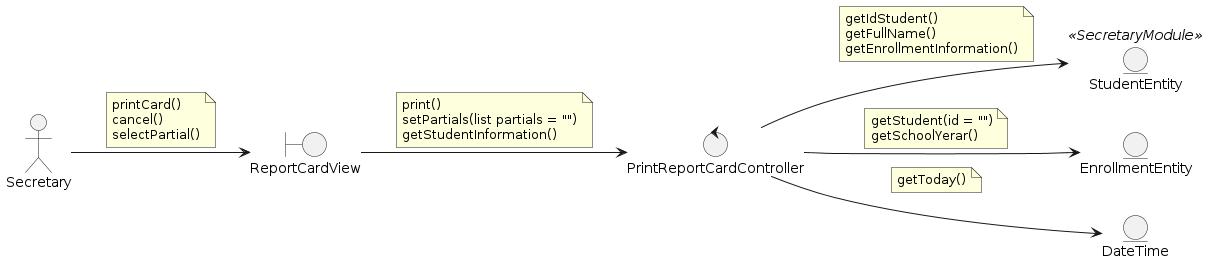

The diagram above was rendered by PlantUML. Its source (embedded in the PNG):
@startuml
left to right direction

'--- Classes definition ---
actor Secretary

boundary ReportCardView

control PrintReportCardController

entity StudentEntity<<SecretaryModule>>
entity EnrollmentEntity
entity DateTime

'--- Actor relations ---
Secretary --> ReportCardView
note on link
    printCard()
    cancel()
    selectPartial()
end note

'--- Views relations ---
ReportCardView --> PrintReportCardController
note on link
    print()
    setPartials(list partials = "")
    getStudentInformation()
end note

'--- Controllers relations ---
PrintReportCardController --> StudentEntity
note on link
    getIdStudent()
    getFullName()
    getEnrollmentInformation()
end note

PrintReportCardController --> EnrollmentEntity
note on link
    getStudent(id = "")
    getSchoolYerar()
end note

PrintReportCardController --> DateTime
note on link
    getToday()
end note

@enduml